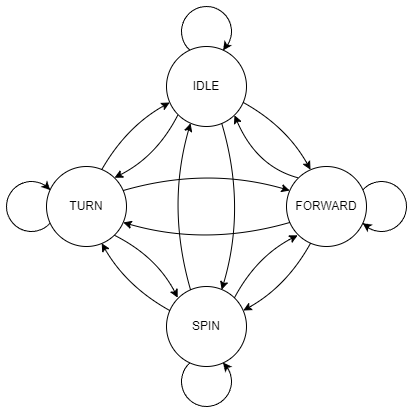

The diagram above was exported from draw.io. Its source (the exported page's mxGraphModel, read from the mxfile embedded in the PNG):
<mxGraphModel dx="1055" dy="596" grid="1" gridSize="10" guides="1" tooltips="1" connect="1" arrows="1" fold="1" page="1" pageScale="1" pageWidth="827" pageHeight="1169" math="0" shadow="0">
  <root>
    <mxCell id="0" />
    <mxCell id="1" parent="0" />
    <mxCell id="mXD4jLkLA2wHn8T7_V_Z-12" value="IDLE" style="ellipse;whiteSpace=wrap;html=1;points=[[0,0.5,0,0,0],[0.04,0.3,0,0,0],[0.04,0.7,0,0,0],[0.14,0.14,0,0,0],[0.14,0.86,0,0,0],[0.3,0.04,0,0,0],[0.3,0.96,0,0,0],[0.5,0,0,0,0],[0.5,1,0,0,0],[0.69,0.04,0,0,0],[0.69,0.96,0,0,0],[0.85,0.14,0,0,0],[0.85,0.86,0,0,0],[0.96,0.3,0,0,0],[0.96,0.7,0,0,0],[1,0.5,0,0,0]];" vertex="1" parent="1">
      <mxGeometry x="440" y="120" width="80" height="80" as="geometry" />
    </mxCell>
    <mxCell id="mXD4jLkLA2wHn8T7_V_Z-29" value="FORWARD" style="ellipse;whiteSpace=wrap;html=1;points=[[0,0.5,0,0,0],[0.04,0.3,0,0,0],[0.04,0.7,0,0,0],[0.14,0.14,0,0,0],[0.14,0.86,0,0,0],[0.3,0.04,0,0,0],[0.3,0.96,0,0,0],[0.5,0,0,0,0],[0.5,1,0,0,0],[0.69,0.04,0,0,0],[0.69,0.96,0,0,0],[0.85,0.14,0,0,0],[0.85,0.86,0,0,0],[0.96,0.3,0,0,0],[0.96,0.7,0,0,0],[1,0.5,0,0,0]];" vertex="1" parent="1">
      <mxGeometry x="560" y="240" width="80" height="80" as="geometry" />
    </mxCell>
    <mxCell id="mXD4jLkLA2wHn8T7_V_Z-30" value="SPIN" style="ellipse;whiteSpace=wrap;html=1;points=[[0,0.5,0,0,0],[0.04,0.3,0,0,0],[0.04,0.7,0,0,0],[0.14,0.14,0,0,0],[0.14,0.86,0,0,0],[0.3,0.04,0,0,0],[0.3,0.96,0,0,0],[0.5,0,0,0,0],[0.5,1,0,0,0],[0.69,0.04,0,0,0],[0.69,0.96,0,0,0],[0.85,0.14,0,0,0],[0.85,0.86,0,0,0],[0.96,0.3,0,0,0],[0.96,0.7,0,0,0],[1,0.5,0,0,0]];" vertex="1" parent="1">
      <mxGeometry x="440" y="360" width="80" height="80" as="geometry" />
    </mxCell>
    <mxCell id="mXD4jLkLA2wHn8T7_V_Z-31" value="TURN" style="ellipse;whiteSpace=wrap;html=1;points=[[0,0.5,0,0,0],[0.04,0.3,0,0,0],[0.04,0.7,0,0,0],[0.14,0.14,0,0,0],[0.14,0.86,0,0,0],[0.3,0.04,0,0,0],[0.3,0.96,0,0,0],[0.5,0,0,0,0],[0.5,1,0,0,0],[0.69,0.04,0,0,0],[0.69,0.96,0,0,0],[0.85,0.14,0,0,0],[0.85,0.86,0,0,0],[0.96,0.3,0,0,0],[0.96,0.7,0,0,0],[1,0.5,0,0,0]];" vertex="1" parent="1">
      <mxGeometry x="320" y="240" width="80" height="80" as="geometry" />
    </mxCell>
    <mxCell id="mXD4jLkLA2wHn8T7_V_Z-32" value="" style="endArrow=classic;html=1;entryX=0.04;entryY=0.7;entryDx=0;entryDy=0;entryPerimeter=0;exitX=0.69;exitY=0.04;exitDx=0;exitDy=0;exitPerimeter=0;curved=1;" edge="1" parent="1" source="mXD4jLkLA2wHn8T7_V_Z-31" target="mXD4jLkLA2wHn8T7_V_Z-12">
      <mxGeometry width="50" height="50" relative="1" as="geometry">
        <mxPoint x="420" y="300" as="sourcePoint" />
        <mxPoint x="470" y="250" as="targetPoint" />
        <Array as="points">
          <mxPoint x="400" y="200" />
        </Array>
      </mxGeometry>
    </mxCell>
    <mxCell id="mXD4jLkLA2wHn8T7_V_Z-33" value="" style="endArrow=classic;html=1;exitX=0.14;exitY=0.86;exitDx=0;exitDy=0;exitPerimeter=0;entryX=0.85;entryY=0.14;entryDx=0;entryDy=0;entryPerimeter=0;curved=1;" edge="1" parent="1" source="mXD4jLkLA2wHn8T7_V_Z-12" target="mXD4jLkLA2wHn8T7_V_Z-31">
      <mxGeometry width="50" height="50" relative="1" as="geometry">
        <mxPoint x="420" y="300" as="sourcePoint" />
        <mxPoint x="470" y="250" as="targetPoint" />
        <Array as="points">
          <mxPoint x="430" y="230" />
        </Array>
      </mxGeometry>
    </mxCell>
    <mxCell id="mXD4jLkLA2wHn8T7_V_Z-34" value="" style="endArrow=classic;html=1;entryX=0.3;entryY=0.04;entryDx=0;entryDy=0;entryPerimeter=0;exitX=0.96;exitY=0.7;exitDx=0;exitDy=0;exitPerimeter=0;curved=1;" edge="1" parent="1" source="mXD4jLkLA2wHn8T7_V_Z-12" target="mXD4jLkLA2wHn8T7_V_Z-29">
      <mxGeometry width="50" height="50" relative="1" as="geometry">
        <mxPoint x="420" y="300" as="sourcePoint" />
        <mxPoint x="470" y="250" as="targetPoint" />
        <Array as="points">
          <mxPoint x="560" y="200" />
        </Array>
      </mxGeometry>
    </mxCell>
    <mxCell id="mXD4jLkLA2wHn8T7_V_Z-35" value="" style="endArrow=classic;html=1;entryX=0.85;entryY=0.86;entryDx=0;entryDy=0;entryPerimeter=0;exitX=0.14;exitY=0.14;exitDx=0;exitDy=0;exitPerimeter=0;curved=1;" edge="1" parent="1" source="mXD4jLkLA2wHn8T7_V_Z-29" target="mXD4jLkLA2wHn8T7_V_Z-12">
      <mxGeometry width="50" height="50" relative="1" as="geometry">
        <mxPoint x="420" y="300" as="sourcePoint" />
        <mxPoint x="470" y="250" as="targetPoint" />
        <Array as="points">
          <mxPoint x="530" y="240" />
        </Array>
      </mxGeometry>
    </mxCell>
    <mxCell id="mXD4jLkLA2wHn8T7_V_Z-36" value="" style="endArrow=classic;html=1;entryX=0.69;entryY=0.04;entryDx=0;entryDy=0;entryPerimeter=0;exitX=0.69;exitY=0.96;exitDx=0;exitDy=0;exitPerimeter=0;curved=1;" edge="1" parent="1" source="mXD4jLkLA2wHn8T7_V_Z-12" target="mXD4jLkLA2wHn8T7_V_Z-30">
      <mxGeometry width="50" height="50" relative="1" as="geometry">
        <mxPoint x="420" y="300" as="sourcePoint" />
        <mxPoint x="470" y="250" as="targetPoint" />
        <Array as="points">
          <mxPoint x="520" y="280" />
        </Array>
      </mxGeometry>
    </mxCell>
    <mxCell id="mXD4jLkLA2wHn8T7_V_Z-37" value="" style="endArrow=classic;html=1;entryX=0.3;entryY=0.96;entryDx=0;entryDy=0;entryPerimeter=0;exitX=0.3;exitY=0.04;exitDx=0;exitDy=0;exitPerimeter=0;curved=1;" edge="1" parent="1" source="mXD4jLkLA2wHn8T7_V_Z-30" target="mXD4jLkLA2wHn8T7_V_Z-12">
      <mxGeometry width="50" height="50" relative="1" as="geometry">
        <mxPoint x="420" y="300" as="sourcePoint" />
        <mxPoint x="470" y="250" as="targetPoint" />
        <Array as="points">
          <mxPoint x="440" y="280" />
        </Array>
      </mxGeometry>
    </mxCell>
    <mxCell id="mXD4jLkLA2wHn8T7_V_Z-38" value="" style="endArrow=classic;html=1;entryX=0.96;entryY=0.3;entryDx=0;entryDy=0;entryPerimeter=0;exitX=0.3;exitY=0.96;exitDx=0;exitDy=0;exitPerimeter=0;curved=1;" edge="1" parent="1" source="mXD4jLkLA2wHn8T7_V_Z-29" target="mXD4jLkLA2wHn8T7_V_Z-30">
      <mxGeometry width="50" height="50" relative="1" as="geometry">
        <mxPoint x="420" y="300" as="sourcePoint" />
        <mxPoint x="470" y="250" as="targetPoint" />
        <Array as="points">
          <mxPoint x="560" y="360" />
        </Array>
      </mxGeometry>
    </mxCell>
    <mxCell id="mXD4jLkLA2wHn8T7_V_Z-39" value="" style="endArrow=classic;html=1;entryX=0.14;entryY=0.86;entryDx=0;entryDy=0;entryPerimeter=0;exitX=0.85;exitY=0.14;exitDx=0;exitDy=0;exitPerimeter=0;curved=1;" edge="1" parent="1" source="mXD4jLkLA2wHn8T7_V_Z-30" target="mXD4jLkLA2wHn8T7_V_Z-29">
      <mxGeometry width="50" height="50" relative="1" as="geometry">
        <mxPoint x="420" y="300" as="sourcePoint" />
        <mxPoint x="470" y="250" as="targetPoint" />
        <Array as="points">
          <mxPoint x="530" y="330" />
        </Array>
      </mxGeometry>
    </mxCell>
    <mxCell id="mXD4jLkLA2wHn8T7_V_Z-40" value="" style="endArrow=classic;html=1;exitX=0.04;exitY=0.3;exitDx=0;exitDy=0;exitPerimeter=0;entryX=0.69;entryY=0.96;entryDx=0;entryDy=0;entryPerimeter=0;curved=1;" edge="1" parent="1" source="mXD4jLkLA2wHn8T7_V_Z-30" target="mXD4jLkLA2wHn8T7_V_Z-31">
      <mxGeometry width="50" height="50" relative="1" as="geometry">
        <mxPoint x="420" y="300" as="sourcePoint" />
        <mxPoint x="470" y="250" as="targetPoint" />
        <Array as="points">
          <mxPoint x="400" y="360" />
        </Array>
      </mxGeometry>
    </mxCell>
    <mxCell id="mXD4jLkLA2wHn8T7_V_Z-42" value="" style="endArrow=classic;html=1;exitX=0.85;exitY=0.86;exitDx=0;exitDy=0;exitPerimeter=0;entryX=0.14;entryY=0.14;entryDx=0;entryDy=0;entryPerimeter=0;curved=1;" edge="1" parent="1" source="mXD4jLkLA2wHn8T7_V_Z-31" target="mXD4jLkLA2wHn8T7_V_Z-30">
      <mxGeometry width="50" height="50" relative="1" as="geometry">
        <mxPoint x="420" y="300" as="sourcePoint" />
        <mxPoint x="470" y="250" as="targetPoint" />
        <Array as="points">
          <mxPoint x="430" y="330" />
        </Array>
      </mxGeometry>
    </mxCell>
    <mxCell id="mXD4jLkLA2wHn8T7_V_Z-43" value="" style="endArrow=classic;html=1;exitX=0.96;exitY=0.3;exitDx=0;exitDy=0;exitPerimeter=0;entryX=0.04;entryY=0.3;entryDx=0;entryDy=0;entryPerimeter=0;curved=1;" edge="1" parent="1" source="mXD4jLkLA2wHn8T7_V_Z-31" target="mXD4jLkLA2wHn8T7_V_Z-29">
      <mxGeometry width="50" height="50" relative="1" as="geometry">
        <mxPoint x="420" y="300" as="sourcePoint" />
        <mxPoint x="470" y="250" as="targetPoint" />
        <Array as="points">
          <mxPoint x="480" y="240" />
        </Array>
      </mxGeometry>
    </mxCell>
    <mxCell id="mXD4jLkLA2wHn8T7_V_Z-44" value="" style="endArrow=classic;html=1;entryX=0.96;entryY=0.7;entryDx=0;entryDy=0;entryPerimeter=0;exitX=0.04;exitY=0.7;exitDx=0;exitDy=0;exitPerimeter=0;curved=1;" edge="1" parent="1" source="mXD4jLkLA2wHn8T7_V_Z-29" target="mXD4jLkLA2wHn8T7_V_Z-31">
      <mxGeometry width="50" height="50" relative="1" as="geometry">
        <mxPoint x="420" y="300" as="sourcePoint" />
        <mxPoint x="470" y="250" as="targetPoint" />
        <Array as="points">
          <mxPoint x="480" y="320" />
        </Array>
      </mxGeometry>
    </mxCell>
    <mxCell id="mXD4jLkLA2wHn8T7_V_Z-54" value="" style="verticalLabelPosition=bottom;verticalAlign=top;html=1;shape=mxgraph.basic.arc;startAngle=0.32447487305652417;endAngle=0.09140345256385528;rotation=-165;" vertex="1" parent="1">
      <mxGeometry x="630" y="255" width="50" height="50" as="geometry" />
    </mxCell>
    <mxCell id="mXD4jLkLA2wHn8T7_V_Z-56" value="" style="verticalLabelPosition=bottom;verticalAlign=top;html=1;shape=mxgraph.basic.arc;startAngle=0.32447487305652417;endAngle=0.09140345256385528;rotation=105;" vertex="1" parent="1">
      <mxGeometry x="455" y="80" width="50" height="50" as="geometry" />
    </mxCell>
    <mxCell id="mXD4jLkLA2wHn8T7_V_Z-63" value="" style="verticalLabelPosition=bottom;verticalAlign=top;html=1;shape=mxgraph.basic.arc;startAngle=0.32447487305652417;endAngle=0.09140345256385528;rotation=-75;" vertex="1" parent="1">
      <mxGeometry x="455" y="430" width="50" height="50" as="geometry" />
    </mxCell>
    <mxCell id="mXD4jLkLA2wHn8T7_V_Z-64" value="" style="verticalLabelPosition=bottom;verticalAlign=top;html=1;shape=mxgraph.basic.arc;startAngle=0.32447487305652417;endAngle=0.09140345256385528;rotation=15;strokeColor=default;gradientColor=none;" vertex="1" parent="1">
      <mxGeometry x="280" y="255" width="50" height="50" as="geometry" />
    </mxCell>
    <mxCell id="mXD4jLkLA2wHn8T7_V_Z-65" value="" style="endArrow=classic;html=1;rounded=0;strokeWidth=0;startSize=6;endSize=9;entryX=0.046;entryY=0.294;entryDx=0;entryDy=0;entryPerimeter=0;exitX=0.647;exitY=0.01;exitDx=0;exitDy=0;exitPerimeter=0;" edge="1" parent="1" source="mXD4jLkLA2wHn8T7_V_Z-64" target="mXD4jLkLA2wHn8T7_V_Z-31">
      <mxGeometry width="50" height="50" relative="1" as="geometry">
        <mxPoint x="300" y="240" as="sourcePoint" />
        <mxPoint x="323" y="264" as="targetPoint" />
      </mxGeometry>
    </mxCell>
    <mxCell id="mXD4jLkLA2wHn8T7_V_Z-68" value="" style="endArrow=classic;html=1;rounded=0;strokeWidth=0;startSize=6;endSize=9;entryX=0.706;entryY=0.953;entryDx=0;entryDy=0;entryPerimeter=0;exitX=0.855;exitY=0.854;exitDx=0;exitDy=0;exitPerimeter=0;" edge="1" parent="1" source="mXD4jLkLA2wHn8T7_V_Z-63" target="mXD4jLkLA2wHn8T7_V_Z-30">
      <mxGeometry width="50" height="50" relative="1" as="geometry">
        <mxPoint x="520" y="464" as="sourcePoint" />
        <mxPoint x="500" y="440" as="targetPoint" />
      </mxGeometry>
    </mxCell>
    <mxCell id="mXD4jLkLA2wHn8T7_V_Z-69" value="" style="endArrow=classic;html=1;rounded=0;strokeWidth=0;entryX=0.709;entryY=0.047;entryDx=0;entryDy=0;entryPerimeter=0;startSize=6;endSize=9;exitX=0.586;exitY=0.014;exitDx=0;exitDy=0;exitPerimeter=0;" edge="1" parent="1" source="mXD4jLkLA2wHn8T7_V_Z-56" target="mXD4jLkLA2wHn8T7_V_Z-12">
      <mxGeometry width="50" height="50" relative="1" as="geometry">
        <mxPoint x="520" y="90" as="sourcePoint" />
        <mxPoint x="520" y="120" as="targetPoint" />
      </mxGeometry>
    </mxCell>
    <mxCell id="mXD4jLkLA2wHn8T7_V_Z-70" value="" style="endArrow=classic;html=1;rounded=0;strokeWidth=0;entryX=0.954;entryY=0.71;entryDx=0;entryDy=0;entryPerimeter=0;startSize=6;endSize=9;exitX=0.636;exitY=0.03;exitDx=0;exitDy=0;exitPerimeter=0;" edge="1" parent="1" source="mXD4jLkLA2wHn8T7_V_Z-54" target="mXD4jLkLA2wHn8T7_V_Z-29">
      <mxGeometry width="50" height="50" relative="1" as="geometry">
        <mxPoint x="670" y="320" as="sourcePoint" />
        <mxPoint x="680" y="244" as="targetPoint" />
      </mxGeometry>
    </mxCell>
  </root>
</mxGraphModel>